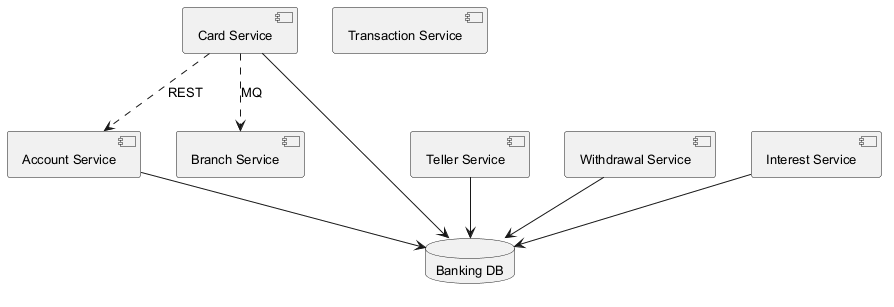

The diagram above was rendered by PlantUML. Its source (embedded in the PNG):
@startuml
skinparam backgroundColor #FFFFFF
skinparam classBackgroundColor #F1F8E9
skinparam classBorderColor #33691E
skinparam defaultFontSize 13
component "Card Service" as C_CardService
component "Teller Service" as C_TellerService
component "Account Service" as C_AccountService
component "Withdrawal Service" as C_WithdrawalService
component "Branch Service" as C_BranchService
component "Interest Service" as C_InterestService
component "Transaction Service" as C_TransactionService
database "Banking DB" as DB_banking
C_CardService --> DB_banking
C_TellerService --> DB_banking
C_AccountService --> DB_banking
C_WithdrawalService --> DB_banking
C_InterestService --> DB_banking
C_CardService ..> C_AccountService : REST
C_CardService ..> C_BranchService : MQ
@enduml